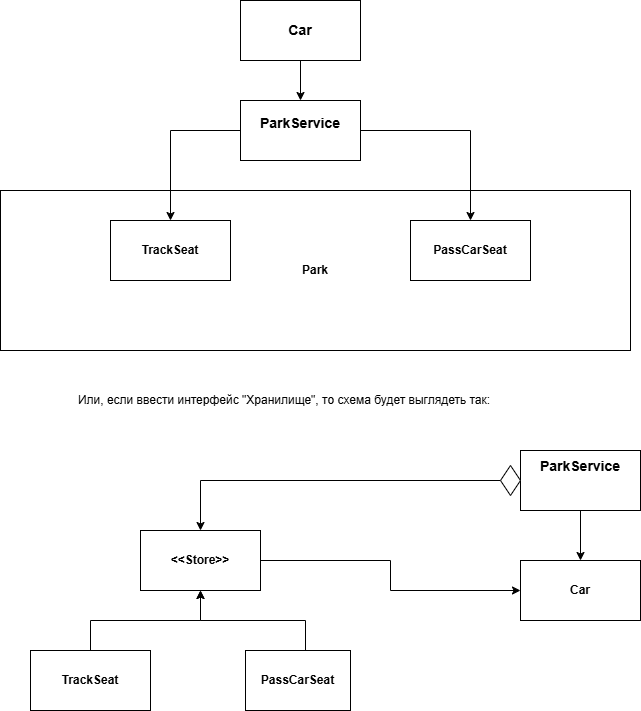

The diagram above was exported from draw.io. Its source (the exported page's mxGraphModel, read from the mxfile embedded in the PNG):
<mxGraphModel dx="1008" dy="592" grid="1" gridSize="10" guides="1" tooltips="1" connect="1" arrows="1" fold="1" page="1" pageScale="1" pageWidth="850" pageHeight="1100" math="0" shadow="0">
  <root>
    <mxCell id="0" />
    <mxCell id="1" parent="0" />
    <mxCell id="kCyRxBroKDPoXnRRNQOS-8" value="&lt;b&gt;Park&lt;/b&gt;" style="rounded=0;whiteSpace=wrap;html=1;" vertex="1" parent="1">
      <mxGeometry x="110" y="210" width="630" height="160" as="geometry" />
    </mxCell>
    <mxCell id="kCyRxBroKDPoXnRRNQOS-6" style="edgeStyle=orthogonalEdgeStyle;rounded=0;orthogonalLoop=1;jettySize=auto;html=1;entryX=0.5;entryY=0;entryDx=0;entryDy=0;" edge="1" parent="1" source="kCyRxBroKDPoXnRRNQOS-1" target="kCyRxBroKDPoXnRRNQOS-4">
      <mxGeometry relative="1" as="geometry" />
    </mxCell>
    <mxCell id="kCyRxBroKDPoXnRRNQOS-7" style="edgeStyle=orthogonalEdgeStyle;rounded=0;orthogonalLoop=1;jettySize=auto;html=1;entryX=0.5;entryY=0;entryDx=0;entryDy=0;" edge="1" parent="1" source="kCyRxBroKDPoXnRRNQOS-1" target="kCyRxBroKDPoXnRRNQOS-3">
      <mxGeometry relative="1" as="geometry" />
    </mxCell>
    <mxCell id="kCyRxBroKDPoXnRRNQOS-1" value="&lt;div&gt;&lt;span style=&quot;background-color: initial; font-size: 14px;&quot;&gt;&lt;b&gt;ParkService&lt;/b&gt;&lt;/span&gt;&lt;/div&gt;&lt;div&gt;&lt;br&gt;&lt;/div&gt;" style="rounded=0;whiteSpace=wrap;html=1;" vertex="1" parent="1">
      <mxGeometry x="350" y="120" width="120" height="60" as="geometry" />
    </mxCell>
    <mxCell id="kCyRxBroKDPoXnRRNQOS-5" style="edgeStyle=orthogonalEdgeStyle;rounded=0;orthogonalLoop=1;jettySize=auto;html=1;entryX=0.5;entryY=0;entryDx=0;entryDy=0;" edge="1" parent="1" source="kCyRxBroKDPoXnRRNQOS-2" target="kCyRxBroKDPoXnRRNQOS-1">
      <mxGeometry relative="1" as="geometry" />
    </mxCell>
    <mxCell id="kCyRxBroKDPoXnRRNQOS-2" value="&lt;div&gt;&lt;span style=&quot;font-size: 14px;&quot;&gt;&lt;b&gt;Car&lt;/b&gt;&lt;/span&gt;&lt;/div&gt;" style="rounded=0;whiteSpace=wrap;html=1;" vertex="1" parent="1">
      <mxGeometry x="350" y="20" width="120" height="60" as="geometry" />
    </mxCell>
    <mxCell id="kCyRxBroKDPoXnRRNQOS-3" value="&lt;b&gt;PassCarSeat&lt;/b&gt;" style="rounded=0;whiteSpace=wrap;html=1;" vertex="1" parent="1">
      <mxGeometry x="520" y="240" width="120" height="60" as="geometry" />
    </mxCell>
    <mxCell id="kCyRxBroKDPoXnRRNQOS-4" value="&lt;b&gt;TrackSeat&lt;/b&gt;" style="rounded=0;whiteSpace=wrap;html=1;" vertex="1" parent="1">
      <mxGeometry x="220" y="240" width="120" height="60" as="geometry" />
    </mxCell>
    <mxCell id="kCyRxBroKDPoXnRRNQOS-15" style="edgeStyle=orthogonalEdgeStyle;rounded=0;orthogonalLoop=1;jettySize=auto;html=1;entryX=0.5;entryY=0;entryDx=0;entryDy=0;" edge="1" parent="1" source="kCyRxBroKDPoXnRRNQOS-10" target="kCyRxBroKDPoXnRRNQOS-11">
      <mxGeometry relative="1" as="geometry" />
    </mxCell>
    <mxCell id="kCyRxBroKDPoXnRRNQOS-16" style="edgeStyle=orthogonalEdgeStyle;rounded=0;orthogonalLoop=1;jettySize=auto;html=1;entryX=0.5;entryY=0;entryDx=0;entryDy=0;exitX=0;exitY=0.5;exitDx=0;exitDy=0;" edge="1" parent="1" source="kCyRxBroKDPoXnRRNQOS-17" target="kCyRxBroKDPoXnRRNQOS-12">
      <mxGeometry relative="1" as="geometry">
        <mxPoint x="591" y="500" as="sourcePoint" />
        <mxPoint x="441" y="500" as="targetPoint" />
      </mxGeometry>
    </mxCell>
    <mxCell id="kCyRxBroKDPoXnRRNQOS-10" value="&#10;&lt;div style=&quot;forced-color-adjust: none;&quot;&gt;&lt;span style=&quot;forced-color-adjust: none; background-color: initial; font-size: 14px;&quot;&gt;&lt;b style=&quot;forced-color-adjust: none;&quot;&gt;ParkService&lt;/b&gt;&lt;/span&gt;&lt;/div&gt;&lt;div style=&quot;forced-color-adjust: none;&quot;&gt;&lt;br style=&quot;forced-color-adjust: none; color: rgb(0, 0, 0); font-family: Helvetica; font-size: 12px; font-style: normal; font-variant-ligatures: normal; font-variant-caps: normal; font-weight: 400; letter-spacing: normal; orphans: 2; text-align: center; text-indent: 0px; text-transform: none; widows: 2; word-spacing: 0px; -webkit-text-stroke-width: 0px; white-space: normal; background-color: rgb(251, 251, 251); text-decoration-thickness: initial; text-decoration-style: initial; text-decoration-color: initial;&quot;&gt;&#10;&#10;&lt;/div&gt;" style="rounded=0;whiteSpace=wrap;html=1;" vertex="1" parent="1">
      <mxGeometry x="630" y="470" width="120" height="60" as="geometry" />
    </mxCell>
    <mxCell id="kCyRxBroKDPoXnRRNQOS-11" value="&lt;b&gt;Car&lt;/b&gt;" style="rounded=0;whiteSpace=wrap;html=1;" vertex="1" parent="1">
      <mxGeometry x="630" y="580" width="120" height="60" as="geometry" />
    </mxCell>
    <mxCell id="kCyRxBroKDPoXnRRNQOS-21" style="edgeStyle=orthogonalEdgeStyle;rounded=0;orthogonalLoop=1;jettySize=auto;html=1;exitX=1;exitY=0.5;exitDx=0;exitDy=0;" edge="1" parent="1" source="kCyRxBroKDPoXnRRNQOS-12" target="kCyRxBroKDPoXnRRNQOS-11">
      <mxGeometry relative="1" as="geometry" />
    </mxCell>
    <mxCell id="kCyRxBroKDPoXnRRNQOS-12" value="&lt;b&gt;&amp;lt;&amp;lt;Store&amp;gt;&amp;gt;&lt;/b&gt;" style="rounded=0;whiteSpace=wrap;html=1;" vertex="1" parent="1">
      <mxGeometry x="250" y="550" width="120" height="60" as="geometry" />
    </mxCell>
    <mxCell id="kCyRxBroKDPoXnRRNQOS-19" style="edgeStyle=orthogonalEdgeStyle;rounded=0;orthogonalLoop=1;jettySize=auto;html=1;exitX=0.5;exitY=0;exitDx=0;exitDy=0;entryX=0.5;entryY=1;entryDx=0;entryDy=0;" edge="1" parent="1" source="kCyRxBroKDPoXnRRNQOS-13" target="kCyRxBroKDPoXnRRNQOS-12">
      <mxGeometry relative="1" as="geometry" />
    </mxCell>
    <mxCell id="kCyRxBroKDPoXnRRNQOS-13" value="&lt;b&gt;TrackSeat&lt;/b&gt;" style="rounded=0;whiteSpace=wrap;html=1;" vertex="1" parent="1">
      <mxGeometry x="140" y="670" width="120" height="60" as="geometry" />
    </mxCell>
    <mxCell id="kCyRxBroKDPoXnRRNQOS-20" style="edgeStyle=orthogonalEdgeStyle;rounded=0;orthogonalLoop=1;jettySize=auto;html=1;" edge="1" parent="1" source="kCyRxBroKDPoXnRRNQOS-14" target="kCyRxBroKDPoXnRRNQOS-12">
      <mxGeometry relative="1" as="geometry">
        <Array as="points">
          <mxPoint x="415" y="640" />
          <mxPoint x="310" y="640" />
        </Array>
      </mxGeometry>
    </mxCell>
    <mxCell id="kCyRxBroKDPoXnRRNQOS-14" value="&lt;b&gt;PassCarSeat&lt;/b&gt;" style="rounded=0;whiteSpace=wrap;html=1;" vertex="1" parent="1">
      <mxGeometry x="355" y="670" width="105" height="60" as="geometry" />
    </mxCell>
    <mxCell id="kCyRxBroKDPoXnRRNQOS-17" value="" style="rhombus;whiteSpace=wrap;html=1;" vertex="1" parent="1">
      <mxGeometry x="610" y="485" width="20" height="30" as="geometry" />
    </mxCell>
    <mxCell id="kCyRxBroKDPoXnRRNQOS-22" value="Или, если ввести интерфейс &quot;Хранилище&quot;, то схема будет выглядеть так:" style="rounded=0;whiteSpace=wrap;html=1;fillColor=none;strokeColor=none;" vertex="1" parent="1">
      <mxGeometry x="119" y="390" width="550" height="60" as="geometry" />
    </mxCell>
  </root>
</mxGraphModel>